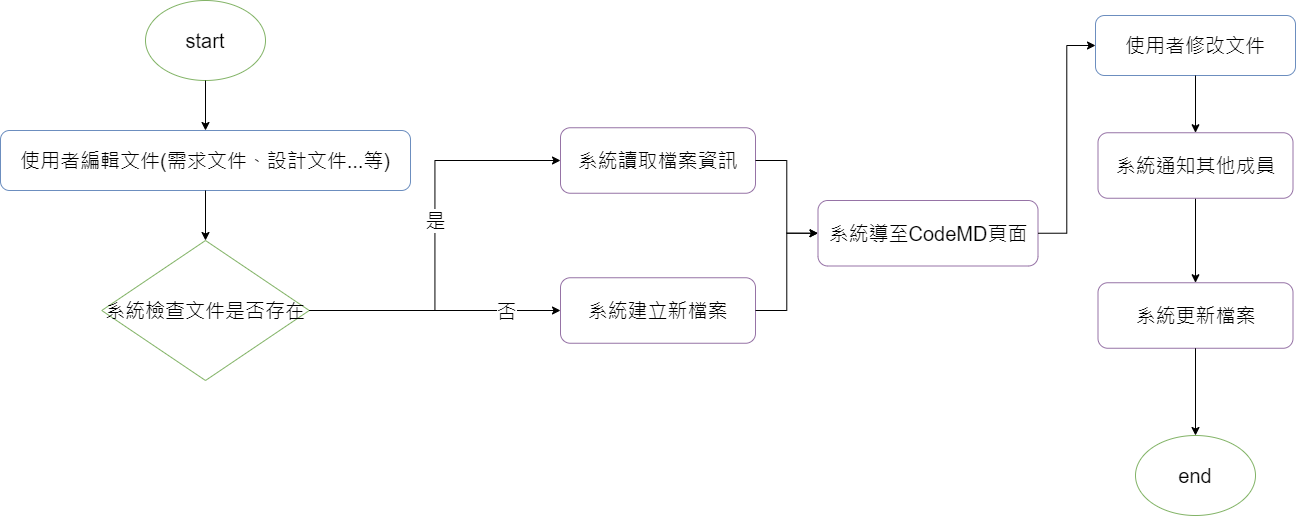

The diagram above was exported from draw.io. Its source (the exported page's mxGraphModel, read from the mxfile embedded in the PNG):
<mxGraphModel dx="1044" dy="539" grid="1" gridSize="10" guides="1" tooltips="1" connect="1" arrows="1" fold="1" page="1" pageScale="1" pageWidth="827" pageHeight="1169" math="0" shadow="0">
  <root>
    <mxCell id="0" />
    <mxCell id="1" parent="0" />
    <mxCell id="Lhn7v7CQkAHrJ7f8AbEA-1" value="start" style="ellipse;whiteSpace=wrap;html=1;fillColor=none;strokeColor=#82b366;fontSize=20;" vertex="1" parent="1">
      <mxGeometry x="180" y="70" width="120" height="80" as="geometry" />
    </mxCell>
    <mxCell id="Lhn7v7CQkAHrJ7f8AbEA-2" value="使用者編輯文件(需求文件、設計文件...等)" style="rounded=1;whiteSpace=wrap;html=1;fontSize=20;fillColor=none;strokeColor=#6c8ebf;" vertex="1" parent="1">
      <mxGeometry x="35" y="200" width="410" height="60" as="geometry" />
    </mxCell>
    <mxCell id="Lhn7v7CQkAHrJ7f8AbEA-3" value="" style="endArrow=classic;html=1;rounded=0;fontFamily=Helvetica;fontSize=20;fontColor=default;exitX=0.5;exitY=1;exitDx=0;exitDy=0;entryX=0.5;entryY=0;entryDx=0;entryDy=0;" edge="1" parent="1" source="Lhn7v7CQkAHrJ7f8AbEA-1" target="Lhn7v7CQkAHrJ7f8AbEA-2">
      <mxGeometry width="50" height="50" relative="1" as="geometry">
        <mxPoint x="370" y="440" as="sourcePoint" />
        <mxPoint x="420" y="390" as="targetPoint" />
      </mxGeometry>
    </mxCell>
    <mxCell id="Lhn7v7CQkAHrJ7f8AbEA-5" value="" style="endArrow=classic;html=1;rounded=0;fontSize=20;exitX=0.5;exitY=1;exitDx=0;exitDy=0;entryX=0.5;entryY=0;entryDx=0;entryDy=0;" edge="1" parent="1" source="Lhn7v7CQkAHrJ7f8AbEA-2" target="Lhn7v7CQkAHrJ7f8AbEA-6">
      <mxGeometry width="50" height="50" relative="1" as="geometry">
        <mxPoint x="250" y="220" as="sourcePoint" />
        <mxPoint x="240" y="310" as="targetPoint" />
      </mxGeometry>
    </mxCell>
    <mxCell id="Lhn7v7CQkAHrJ7f8AbEA-6" value="系統檢查文件是否存在" style="rhombus;whiteSpace=wrap;html=1;fontSize=20;fillColor=none;strokeColor=#82b366;" vertex="1" parent="1">
      <mxGeometry x="136.25" y="310" width="207.5" height="140" as="geometry" />
    </mxCell>
    <mxCell id="Lhn7v7CQkAHrJ7f8AbEA-8" value="" style="endArrow=classic;html=1;rounded=0;fontFamily=Helvetica;fontSize=20;fontColor=default;exitX=1;exitY=0.5;exitDx=0;exitDy=0;entryX=0;entryY=0.5;entryDx=0;entryDy=0;edgeStyle=orthogonalEdgeStyle;" edge="1" parent="1" source="Lhn7v7CQkAHrJ7f8AbEA-6" target="Lhn7v7CQkAHrJ7f8AbEA-16">
      <mxGeometry relative="1" as="geometry">
        <mxPoint x="250" y="460" as="sourcePoint" />
        <mxPoint x="520" y="490" as="targetPoint" />
      </mxGeometry>
    </mxCell>
    <mxCell id="Lhn7v7CQkAHrJ7f8AbEA-9" value="是" style="edgeLabel;resizable=0;html=1;align=center;verticalAlign=middle;strokeColor=#82b366;fontFamily=Helvetica;fontSize=20;fontColor=default;fillColor=none;" connectable="0" vertex="1" parent="Lhn7v7CQkAHrJ7f8AbEA-8">
      <mxGeometry relative="1" as="geometry">
        <mxPoint y="-16" as="offset" />
      </mxGeometry>
    </mxCell>
    <mxCell id="Lhn7v7CQkAHrJ7f8AbEA-10" value="" style="endArrow=classic;html=1;rounded=0;fontFamily=Helvetica;fontSize=20;fontColor=default;exitX=1;exitY=0.5;exitDx=0;exitDy=0;entryX=0;entryY=0.5;entryDx=0;entryDy=0;" edge="1" parent="1" source="Lhn7v7CQkAHrJ7f8AbEA-6" target="Lhn7v7CQkAHrJ7f8AbEA-18">
      <mxGeometry relative="1" as="geometry">
        <mxPoint x="260" y="470" as="sourcePoint" />
        <mxPoint x="-10" y="495" as="targetPoint" />
      </mxGeometry>
    </mxCell>
    <mxCell id="Lhn7v7CQkAHrJ7f8AbEA-11" value="否" style="edgeLabel;resizable=0;html=1;align=center;verticalAlign=middle;strokeColor=#82b366;fontFamily=Helvetica;fontSize=20;fontColor=default;fillColor=none;" connectable="0" vertex="1" parent="Lhn7v7CQkAHrJ7f8AbEA-10">
      <mxGeometry relative="1" as="geometry">
        <mxPoint x="71" as="offset" />
      </mxGeometry>
    </mxCell>
    <mxCell id="Lhn7v7CQkAHrJ7f8AbEA-15" value="end" style="ellipse;whiteSpace=wrap;html=1;fillColor=none;strokeColor=#82b366;fontSize=20;" vertex="1" parent="1">
      <mxGeometry x="1170" y="505" width="120" height="80" as="geometry" />
    </mxCell>
    <mxCell id="Lhn7v7CQkAHrJ7f8AbEA-16" value="系統讀取檔案資訊" style="rounded=1;whiteSpace=wrap;html=1;strokeColor=#9673a6;fontFamily=Helvetica;fontSize=20;fillColor=none;" vertex="1" parent="1">
      <mxGeometry x="595" y="197.25" width="195" height="65.5" as="geometry" />
    </mxCell>
    <mxCell id="Lhn7v7CQkAHrJ7f8AbEA-18" value="系統建立新檔案" style="rounded=1;whiteSpace=wrap;html=1;strokeColor=#9673a6;fontFamily=Helvetica;fontSize=20;fillColor=none;" vertex="1" parent="1">
      <mxGeometry x="595" y="347.25" width="195" height="65.5" as="geometry" />
    </mxCell>
    <mxCell id="QuAFhCEgWsYwlFDAcDlf-2" value="" style="endArrow=classic;html=1;rounded=0;fontFamily=Helvetica;fontSize=20;fontColor=default;exitX=1;exitY=0.5;exitDx=0;exitDy=0;edgeStyle=orthogonalEdgeStyle;entryX=0;entryY=0.5;entryDx=0;entryDy=0;" edge="1" parent="1" source="Lhn7v7CQkAHrJ7f8AbEA-16" target="PZ-B-LGdYDTs-txcT3gM-3">
      <mxGeometry width="50" height="50" relative="1" as="geometry">
        <mxPoint x="570" y="360" as="sourcePoint" />
        <mxPoint x="860" y="80" as="targetPoint" />
      </mxGeometry>
    </mxCell>
    <mxCell id="QuAFhCEgWsYwlFDAcDlf-3" value="使用者修改文件" style="rounded=1;whiteSpace=wrap;html=1;fontSize=20;fillColor=none;strokeColor=#6c8ebf;" vertex="1" parent="1">
      <mxGeometry x="1130" y="85" width="200" height="60" as="geometry" />
    </mxCell>
    <mxCell id="QuAFhCEgWsYwlFDAcDlf-4" value="" style="endArrow=classic;html=1;rounded=0;fontFamily=Helvetica;fontSize=20;fontColor=default;exitX=1;exitY=0.5;exitDx=0;exitDy=0;edgeStyle=orthogonalEdgeStyle;entryX=0;entryY=0.5;entryDx=0;entryDy=0;" edge="1" parent="1" source="Lhn7v7CQkAHrJ7f8AbEA-18" target="PZ-B-LGdYDTs-txcT3gM-3">
      <mxGeometry width="50" height="50" relative="1" as="geometry">
        <mxPoint x="950" y="290" as="sourcePoint" />
        <mxPoint x="920" y="320" as="targetPoint" />
      </mxGeometry>
    </mxCell>
    <mxCell id="QuAFhCEgWsYwlFDAcDlf-5" value="" style="endArrow=classic;html=1;rounded=0;fontFamily=Helvetica;fontSize=20;fontColor=default;entryX=0.5;entryY=0;entryDx=0;entryDy=0;exitX=0.5;exitY=1;exitDx=0;exitDy=0;" edge="1" parent="1" source="OPRPPpbTxqpt25A0TGQr-1" target="QuAFhCEgWsYwlFDAcDlf-7">
      <mxGeometry width="50" height="50" relative="1" as="geometry">
        <mxPoint x="1252.5" y="225" as="sourcePoint" />
        <mxPoint x="1232.5" y="415" as="targetPoint" />
      </mxGeometry>
    </mxCell>
    <mxCell id="QuAFhCEgWsYwlFDAcDlf-7" value="系統更新檔案" style="rounded=1;whiteSpace=wrap;html=1;strokeColor=#9673a6;fontFamily=Helvetica;fontSize=20;fillColor=none;" vertex="1" parent="1">
      <mxGeometry x="1132.5" y="352.25" width="195" height="65.5" as="geometry" />
    </mxCell>
    <mxCell id="QuAFhCEgWsYwlFDAcDlf-8" value="" style="endArrow=classic;html=1;rounded=0;fontFamily=Helvetica;fontSize=20;fontColor=default;exitX=0.5;exitY=1;exitDx=0;exitDy=0;entryX=0.5;entryY=0;entryDx=0;entryDy=0;" edge="1" parent="1" source="QuAFhCEgWsYwlFDAcDlf-7" target="Lhn7v7CQkAHrJ7f8AbEA-15">
      <mxGeometry width="50" height="50" relative="1" as="geometry">
        <mxPoint x="882.5" y="445" as="sourcePoint" />
        <mxPoint x="932.5" y="395" as="targetPoint" />
      </mxGeometry>
    </mxCell>
    <mxCell id="OPRPPpbTxqpt25A0TGQr-1" value="系統通知其他成員" style="rounded=1;whiteSpace=wrap;html=1;strokeColor=#9673a6;fontFamily=Helvetica;fontSize=20;fillColor=none;" vertex="1" parent="1">
      <mxGeometry x="1132.5" y="202.25" width="195" height="65.5" as="geometry" />
    </mxCell>
    <mxCell id="OPRPPpbTxqpt25A0TGQr-3" value="" style="endArrow=classic;html=1;rounded=0;fontFamily=Helvetica;fontSize=20;fontColor=default;exitX=0.5;exitY=1;exitDx=0;exitDy=0;entryX=0.5;entryY=0;entryDx=0;entryDy=0;" edge="1" parent="1" source="QuAFhCEgWsYwlFDAcDlf-3" target="OPRPPpbTxqpt25A0TGQr-1">
      <mxGeometry width="50" height="50" relative="1" as="geometry">
        <mxPoint x="792.5" y="315" as="sourcePoint" />
        <mxPoint x="842.5" y="265" as="targetPoint" />
      </mxGeometry>
    </mxCell>
    <mxCell id="PZ-B-LGdYDTs-txcT3gM-3" value="系統導至CodeMD頁面" style="rounded=1;whiteSpace=wrap;html=1;strokeColor=#9673a6;fontFamily=Helvetica;fontSize=20;fillColor=none;" vertex="1" parent="1">
      <mxGeometry x="852.5" y="270" width="220" height="65.5" as="geometry" />
    </mxCell>
    <mxCell id="PZ-B-LGdYDTs-txcT3gM-4" value="" style="endArrow=classic;html=1;rounded=0;fontFamily=Helvetica;fontSize=20;fontColor=default;exitX=1;exitY=0.5;exitDx=0;exitDy=0;entryX=0;entryY=0.5;entryDx=0;entryDy=0;edgeStyle=orthogonalEdgeStyle;" edge="1" parent="1" source="PZ-B-LGdYDTs-txcT3gM-3" target="QuAFhCEgWsYwlFDAcDlf-3">
      <mxGeometry width="50" height="50" relative="1" as="geometry">
        <mxPoint x="940" y="370" as="sourcePoint" />
        <mxPoint x="990" y="320" as="targetPoint" />
      </mxGeometry>
    </mxCell>
  </root>
</mxGraphModel>